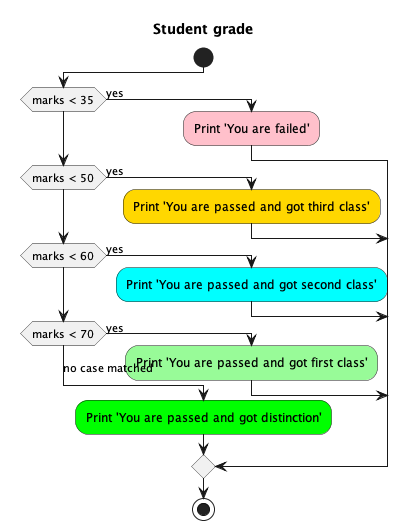

The diagram above was rendered by PlantUML. Its source (embedded in the PNG):
@startuml

title "Student grade"

!pragma useVerticalIf on
start

if (marks < 35) then (yes)
	#pink :Print 'You are failed';
elseif (marks < 50) then (yes)
    #gold:Print 'You are passed and got third class';
elseif (marks < 60) then (yes)
    #aqua:Print 'You are passed and got second class';
elseif (marks < 70) then (yes)
    #palegreen:Print 'You are passed and got first class';
else (no case matched)
    #00ff00:Print 'You are passed and got distinction';
endif

stop

@enduml